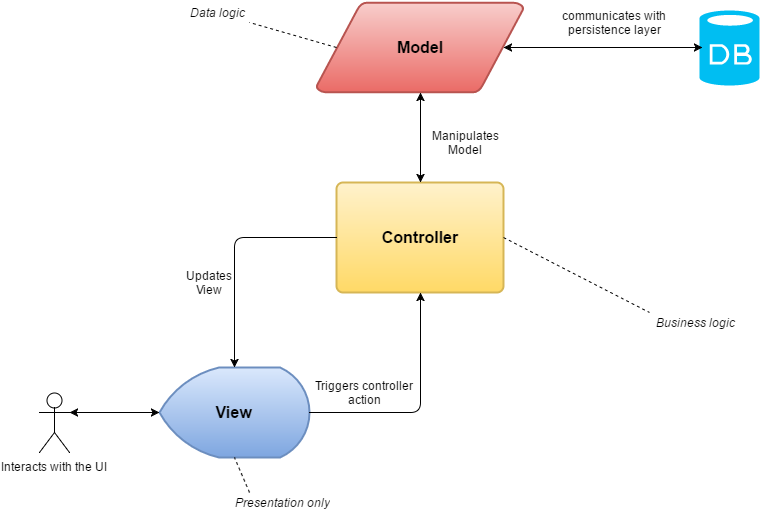

The diagram above was exported from draw.io. Its source (the exported page's mxGraphModel, read from the mxfile embedded in the PNG):
<mxGraphModel dx="1434" dy="804" grid="1" gridSize="10" guides="1" tooltips="1" connect="1" arrows="1" fold="1" page="1" pageScale="1" pageWidth="826" pageHeight="1169" background="#ffffff" math="0" shadow="0">
  <root>
    <mxCell id="0" />
    <mxCell id="1" parent="0" />
    <mxCell id="2" value="&lt;font style=&quot;font-size: 16px&quot;&gt;&lt;b&gt;View&lt;/b&gt;&lt;/font&gt;" style="strokeWidth=2;html=1;shape=mxgraph.flowchart.display;whiteSpace=wrap;plain-blue" parent="1" vertex="1">
      <mxGeometry x="200" y="425" width="150" height="90" as="geometry" />
    </mxCell>
    <mxCell id="3" value="&lt;h4&gt;&lt;b&gt;&lt;font style=&quot;font-size: 16px&quot;&gt;Model&lt;/font&gt;&lt;/b&gt;&lt;/h4&gt;" style="strokeWidth=2;html=1;shape=mxgraph.flowchart.data;whiteSpace=wrap;plain-red" parent="1" vertex="1">
      <mxGeometry x="357" y="60" width="207" height="90" as="geometry" />
    </mxCell>
    <mxCell id="4" value="&lt;b&gt;&lt;font style=&quot;font-size: 16px&quot;&gt;Controller&lt;/font&gt;&lt;/b&gt;" style="strokeWidth=2;html=1;shape=mxgraph.flowchart.process;whiteSpace=wrap;plain-yellow" parent="1" vertex="1">
      <mxGeometry x="377" y="240" width="167" height="110" as="geometry" />
    </mxCell>
    <mxCell id="6" value="" style="endArrow=classic;html=1;exitX=1;exitY=0.5;exitPerimeter=0;entryX=0.5;entryY=1;entryPerimeter=0;" parent="1" source="2" target="4" edge="1">
      <mxGeometry width="50" height="50" relative="1" as="geometry">
        <mxPoint x="470" y="495" as="sourcePoint" />
        <mxPoint x="520" y="445" as="targetPoint" />
        <Array as="points">
          <mxPoint x="461" y="470" />
        </Array>
      </mxGeometry>
    </mxCell>
    <mxCell id="7" value="Interacts with the UI" style="shape=umlActor;verticalLabelPosition=bottom;labelBackgroundColor=#ffffff;verticalAlign=top;html=1;" parent="1" vertex="1">
      <mxGeometry x="80" y="450" width="30" height="60" as="geometry" />
    </mxCell>
    <mxCell id="9" value="" style="endArrow=classic;startArrow=classic;html=1;exitX=1;exitY=0.3333333333333333;exitPerimeter=0;entryX=0;entryY=0.5;entryPerimeter=0;" parent="1" source="7" target="2" edge="1">
      <mxGeometry width="50" height="50" relative="1" as="geometry">
        <mxPoint x="200" y="630" as="sourcePoint" />
        <mxPoint x="250" y="580" as="targetPoint" />
      </mxGeometry>
    </mxCell>
    <mxCell id="10" value="Triggers controller action" style="text;html=1;strokeColor=none;fillColor=none;align=center;verticalAlign=middle;whiteSpace=wrap;overflow=hidden;shadow=0;" parent="1" vertex="1">
      <mxGeometry x="350" y="435" width="110" height="30" as="geometry" />
    </mxCell>
    <mxCell id="11" value="" style="endArrow=classic;startArrow=classic;html=1;exitX=0.5;exitY=0;exitPerimeter=0;entryX=0.5;entryY=1;entryPerimeter=0;" parent="1" source="4" target="3" edge="1">
      <mxGeometry width="50" height="50" relative="1" as="geometry">
        <mxPoint x="600" y="240" as="sourcePoint" />
        <mxPoint x="650" y="190" as="targetPoint" />
      </mxGeometry>
    </mxCell>
    <mxCell id="12" value="Manipulates Model" style="text;html=1;strokeColor=none;fillColor=none;align=center;verticalAlign=middle;whiteSpace=wrap;overflow=hidden;shadow=0;" parent="1" vertex="1">
      <mxGeometry x="461" y="185" width="90" height="30" as="geometry" />
    </mxCell>
    <mxCell id="13" value="" style="endArrow=classic;html=1;entryX=0.5;entryY=0;entryPerimeter=0;exitX=0;exitY=0.5;exitPerimeter=0;" parent="1" source="4" target="2" edge="1">
      <mxGeometry width="50" height="50" relative="1" as="geometry">
        <mxPoint x="260" y="360" as="sourcePoint" />
        <mxPoint x="310" y="310" as="targetPoint" />
        <Array as="points">
          <mxPoint x="275" y="295" />
        </Array>
      </mxGeometry>
    </mxCell>
    <mxCell id="14" value="Updates View" style="text;html=1;strokeColor=none;fillColor=none;align=center;verticalAlign=middle;whiteSpace=wrap;overflow=hidden;shadow=0;" parent="1" vertex="1">
      <mxGeometry x="225" y="320" width="50" height="40" as="geometry" />
    </mxCell>
    <mxCell id="15" value="" style="verticalLabelPosition=bottom;html=1;verticalAlign=top;strokeColor=none;fillColor=#00BEF2;shape=mxgraph.azure.database;shadow=0;" parent="1" vertex="1">
      <mxGeometry x="740" y="68" width="60" height="75" as="geometry" />
    </mxCell>
    <mxCell id="16" value="" style="endArrow=classic;startArrow=classic;html=1;exitX=0.905;exitY=0.5;exitPerimeter=0;entryX=0.05;entryY=0.493;entryPerimeter=0;" parent="1" source="3" target="15" edge="1">
      <mxGeometry width="50" height="50" relative="1" as="geometry">
        <mxPoint x="620" y="200" as="sourcePoint" />
        <mxPoint x="670" y="150" as="targetPoint" />
      </mxGeometry>
    </mxCell>
    <mxCell id="17" value="communicates with persistence layer" style="text;html=1;strokeColor=none;fillColor=none;align=center;verticalAlign=middle;whiteSpace=wrap;overflow=hidden;shadow=0;" parent="1" vertex="1">
      <mxGeometry x="600" y="60" width="110" height="40" as="geometry" />
    </mxCell>
    <mxCell id="18" value="" style="endArrow=none;dashed=1;html=1;exitX=1;exitY=0.5;exitPerimeter=0;" parent="1" source="4" edge="1">
      <mxGeometry width="50" height="50" relative="1" as="geometry">
        <mxPoint x="660" y="250" as="sourcePoint" />
        <mxPoint x="690" y="370" as="targetPoint" />
      </mxGeometry>
    </mxCell>
    <mxCell id="19" value="&lt;i&gt;Business logic&lt;/i&gt;" style="text;html=1;strokeColor=none;fillColor=none;align=center;verticalAlign=middle;whiteSpace=wrap;overflow=hidden;shadow=0;" parent="1" vertex="1">
      <mxGeometry x="690" y="370" width="90" height="20" as="geometry" />
    </mxCell>
    <mxCell id="20" value="" style="endArrow=none;dashed=1;html=1;exitX=0.095;exitY=0.5;exitPerimeter=0;" parent="1" source="3" edge="1">
      <mxGeometry x="554" y="305" width="50" height="50" as="geometry">
        <mxPoint x="554" y="305" as="sourcePoint" />
        <mxPoint x="290" y="80" as="targetPoint" />
      </mxGeometry>
    </mxCell>
    <mxCell id="21" value="&lt;i&gt;Data logic&lt;/i&gt;" style="text;html=1;strokeColor=none;fillColor=none;align=center;verticalAlign=middle;whiteSpace=wrap;overflow=hidden;shadow=0;" parent="1" vertex="1">
      <mxGeometry x="225" y="60" width="65" height="20" as="geometry" />
    </mxCell>
    <mxCell id="22" value="" style="endArrow=none;dashed=1;html=1;entryX=0.5;entryY=1;entryPerimeter=0;" parent="1" target="2" edge="1">
      <mxGeometry x="614" y="785" width="50" height="50" as="geometry">
        <mxPoint x="290" y="550" as="sourcePoint" />
        <mxPoint x="350" y="560" as="targetPoint" />
      </mxGeometry>
    </mxCell>
    <mxCell id="23" value="&lt;i&gt;Presentation only&lt;/i&gt;" style="text;html=1;strokeColor=none;fillColor=none;align=center;verticalAlign=middle;whiteSpace=wrap;overflow=hidden;shadow=0;" parent="1" vertex="1">
      <mxGeometry x="267" y="550" width="110" height="20" as="geometry" />
    </mxCell>
  </root>
</mxGraphModel>